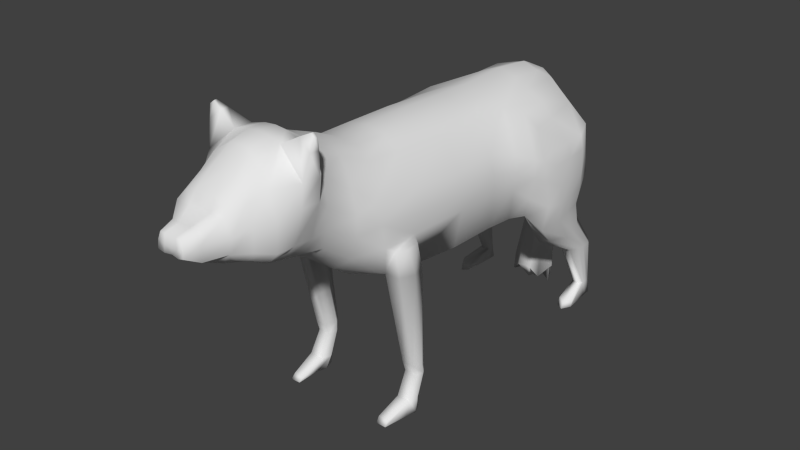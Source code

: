 # Source: wolf.blend  (saved by Blender 2.76.0; exported with 4.5.12 LTS)
import bpy
from mathutils import Matrix  # noqa: F401  (used for matrix-valued properties, if any)

bpy.ops.wm.read_factory_settings(use_empty=True)
scene = bpy.context.scene
scene.name = 'Scene'

# ---- collections
col_collection_1 = bpy.data.collections.new('Collection 1'); scene.collection.children.link(col_collection_1)

# ---- materials (node trees are filled in below, after node groups)
mat_material = bpy.data.materials.new('Material')
mat_material.alpha_threshold = 0.0
mat_material.use_transparent_shadow = False
mat_material.roughness = 0.5
mat_material.line_color = (0.0, 0.0, 0.0, 1.0)

# ---- material node trees

# ---- world
world_world = bpy.data.worlds.new('World'); scene.world = world_world
world_world.color = (0.05088, 0.05088, 0.05088)
world_world.use_sun_shadow = False
world_world.sun_shadow_jitter_overblur = 0.0
world_world.cycles.sampling_method = 'MANUAL'
world_world.cycles.sample_map_resolution = 256

# ---- meshes
me_cube = bpy.data.meshes.new('Cube')
me_cube.from_pydata([(-0.5272, -0.7064, -1.272), (-0.5341, -0.8871, -1.29), (-0.6659, -0.7111, -1.259), (-0.6659, -0.8867, -1.291), (-0.5306, -0.7009, -1.387), (-0.5363, -0.8484, -1.404), (-0.6693, -0.7048, -1.374), (-0.6693, -0.8481, -1.406), (-0.5432, -0.8139, -1.797), (-0.5407, -1.042, -1.797), (-0.6819, -0.8139, -1.8), (-0.7042, -1.042, -1.799), (-0.6934, -0.966, -1.659), (-0.5331, -0.9661, -1.661), (-0.5369, -0.7984, -1.671), (-0.6756, -0.8006, -1.657), (-0.5426, -1.313, -1.799), (-0.6581, -1.314, -1.801), (-0.6519, -1.265, -1.745), (-0.535, -1.265, -1.744), (-0.6379, -0.8381, 0.1856), (-0.6198, -1.239, 0.1894), (-0.5521, -0.7971, -0.2057), (-0.6069, 0.4268, -0.2624), (-0.3956, -0.7971, 0.9775), (-0.4606, 0.3803, 0.9505), (0.0, 0.4268, -0.5296), (0.0, -0.7971, -0.3982), (0.0, 0.3803, 1.115), (0.0, -0.7971, 1.139), (-0.5344, -1.149, -0.1458), (-0.3648, -1.2, 1.0), (0.0, -1.125, -0.3484), (0.0, -1.2, 1.147), (-0.472, -1.558, 0.1616), (-0.3284, -1.505, 1.153), (0.0, -1.588, 0.0001588), (0.0, -1.48, 1.273), (-0.6242, 0.7908, -0.2826), (-0.484, 0.8031, 0.957), (0.0, 0.8284, -0.51), (0.0, 0.7992, 1.104), (-0.4124, -1.864, 0.3778), (-0.3047, -1.802, 1.272), (0.0, -1.84, 0.2101), (0.0, -1.785, 1.373), (-0.3798, 2.173, -0.2156), (-0.3642, 1.881, 0.9624), (0.0, 2.143, -0.3149), (0.0, 1.871, 1.074), (-0.295, 2.274, 0.1205), (-0.2668, 2.04, 0.8831), (0.0, 2.214, -0.07097), (0.0, 1.976, 1.028), (-0.7942, 1.206, -0.5473), (-0.7123, 1.109, 0.6985), (-0.7144, 2.057, -0.3761), (-0.6289, 1.85, 0.7436), (-0.5065, 1.849, 0.8626), (-0.55, 2.064, -0.3822), (-0.6249, 0.9888, 0.8603), (-0.6764, 1.01, -0.3175), (-0.8694, 1.434, -0.4695), (-0.838, 1.247, 0.4141), (-0.8363, 1.814, -0.4141), (-0.8203, 1.841, 0.402), (-0.712, 1.492, -0.8067), (-0.7024, 2.057, -0.6854), (-0.611, 2.005, -0.6914), (-0.6115, 1.426, -0.8106), (-0.8233, 1.68, -0.7942), (-0.8123, 1.92, -0.7224), (-0.7197, 1.947, -1.111), (-0.7112, 2.379, -1.117), (-0.6278, 2.272, -1.124), (-0.6062, 1.951, -1.106), (-0.7929, 2.044, -1.108), (-0.7829, 2.277, -1.121), (-0.7157, 2.233, -1.69), (-0.7097, 2.411, -1.683), (-0.6674, 2.385, -1.689), (-0.6291, 2.244, -1.685), (-0.7527, 2.272, -1.685), (-0.7467, 2.391, -1.687), (-0.7203, 2.085, -1.846), (-0.7094, 2.423, -1.834), (-0.6329, 2.374, -1.844), (-0.6354, 2.185, -1.837), (-0.7871, 2.235, -1.838), (-0.7763, 2.385, -1.842), (-0.7432, 1.86, -1.766), (-0.6583, 1.913, -1.757), (-0.81, 1.962, -1.758), (-0.7433, 1.824, -1.849), (-0.6584, 1.877, -1.84), (-0.8101, 1.926, -1.841), (-0.2128, 2.207, 0.3707), (-0.1843, 2.094, 0.8586), (0.0, 2.223, 0.06747), (0.0, 2.053, 0.9785), (-0.2092, 2.363, 0.02924), (-0.08368, 2.492, 0.09231), (0.0, 2.245, 0.004911), (0.0, 2.506, 0.09534), (-0.1604, 2.456, -0.7661), (-0.08668, 2.609, -0.6954), (0.0, 2.348, -0.7682), (0.0, 2.636, -0.6612), (-0.1774, 2.165, -1.759), (-0.1355, 2.471, -1.699), (0.0, 2.137, -1.646), (0.0, 2.485, -1.795), (-0.6091, -0.1602, -0.2429), (-0.4288, -0.1834, 0.9508), (0.0, -0.1834, 1.138), (0.0, -0.1602, -0.4978), (-0.6599, -0.7971, 0.4028), (-0.6618, 0.4035, 0.3853), (-0.6356, -1.299, 0.4629), (-0.5559, -1.558, 0.6248), (-0.755, 0.6882, 0.323), (-0.4926, -1.864, 0.8296), (-0.3699, -2.266, 0.4349), (-0.4619, 2.236, 0.4039), (-0.8639, 1.117, 0.1089), (-0.8026, 1.99, 0.1653), (-0.6855, 2.119, 0.1825), (-0.8193, 0.925, 0.1952), (-0.6026, 2.173, 0.2371), (-0.894, 1.359, -0.02769), (-0.8686, 1.827, -0.006086), (-0.2123, 2.16, 0.6348), (-0.1455, 2.439, 0.0679), (-0.1481, 2.547, -0.7305), (-0.2518, 2.294, -1.847), (0.0, 2.344, -1.762), (-0.705, -0.1718, 0.3686), (-0.6123, -0.7971, 0.6395), (-0.6178, 0.3919, 0.5979), (-0.5847, -1.339, 0.6996), (-0.4964, -1.56, 0.8838), (-0.7194, 0.6998, 0.5247), (-0.4082, -1.845, 1.11), (-0.4546, 2.16, 0.5027), (-0.845, 1.072, 0.3478), (-0.8154, 0.9401, 0.4122), (-0.8761, 1.285, 0.2409), (-0.2127, 2.123, 0.7601), (-0.1147, 2.469, 0.08066), (-0.1252, 2.581, -0.711), (-0.2167, 2.405, -1.722), (0.0, 2.378, -1.901), (-0.2761, -2.19, 1.461), (-0.7842, 1.98, 0.4913), (-0.6503, 2.076, 0.5014), (-0.5758, 2.124, 0.5173), (-0.8545, 1.834, 0.2456), (-0.6514, -0.1776, 0.5923), (0.0, -2.236, 0.3398), (-0.8028, 2.031, -0.09827), (-0.6794, 2.158, 0.03371), (-0.4895, 2.194, -0.0377), (-0.8644, 1.821, -0.2101), (-0.6982, -0.166, 0.2051), (-0.6619, 0.4152, 0.1555), (-0.5551, -1.558, 0.413), (-0.6905, 0.7483, 0.09976), (-0.5029, -1.889, 0.6104), (-0.3729, 2.243, 0.2194), (-0.8565, 1.202, -0.2344), (-0.7535, 0.959, -0.06677), (-0.8937, 1.396, -0.2486), (-0.2095, 2.187, 0.4987), (-0.1738, 2.4, 0.04247), (-0.1757, 2.501, -0.7519), (-0.268, 2.328, -1.645), (0.0, 2.238, -1.843), (-0.339, 0.4268, -0.4617), (-0.3116, -0.7971, -0.3105), (-0.2338, 0.3803, 1.055), (-0.2303, -0.7971, 1.102), (-0.3028, -1.141, -0.239), (-0.2148, -1.2, 1.115), (-0.2716, -1.588, 0.002487), (-0.1824, -1.487, 1.238), (-0.3184, 0.8273, -0.4489), (-0.2161, 0.776, 1.04), (-0.1158, 2.22, 0.01412), (-0.2655, -1.84, 0.2263), (-0.1503, -1.787, 1.363), (-0.1997, 2.15, -0.2578), (-0.1897, 1.868, 1.006), (-0.1788, 1.994, 0.9986), (-0.1992, 2.214, 0.1688), (-0.1176, 2.073, 0.9453), (-0.1707, 2.278, -0.008479), (-0.04253, 2.501, 0.09718), (-0.07269, 2.379, -0.7784), (-0.0368, 2.625, -0.6797), (-0.08188, 2.121, -1.655), (-0.0868, 2.444, -1.854), (-0.2468, -0.1834, 1.081), (-0.3401, -0.1602, -0.4267), (-0.1268, 2.33, -1.78), (-0.3426, -2.663, 0.5714), (-0.1019, 2.377, -1.816), (-0.583, -2.266, 0.9844), (0.0, -2.17, 1.507), (-0.1244, 2.29, -1.728), (0.0, 1.42, 1.121), (-0.3657, 1.406, 0.9573), (-0.3409, 1.978, -0.3844), (0.0, 2.007, -0.4619), (-0.6706, 1.438, 0.6983), (-0.4107, 1.872, -0.5004), (-0.5562, 1.423, 0.856), (-0.8291, 1.562, 0.408), (-0.8528, 1.624, -0.4418), (-0.5171, 1.804, -0.7838), (-0.8178, 1.8, -0.7583), (-0.5341, 2.134, -1.115), (-0.7879, 2.16, -1.115), (-0.6217, 2.314, -1.687), (-0.7497, 2.331, -1.686), (-0.7148, 2.281, -1.84), (-0.6342, 2.279, -1.84), (-0.7817, 2.31, -1.84), (-0.8813, 1.593, -0.01689), (-0.8653, 1.577, 0.2432), (-0.8791, 1.608, -0.2293), (-0.2254, 2.018, -0.4105), (-0.2029, 1.41, 1.046), (-0.2709, 1.189, -0.4597), (0.0, 1.196, -0.4956), (-0.4938, 1.147, -0.4328), (-0.4396, 1.554, -0.5231), (-0.5162, 1.669, -0.7989), (-0.7079, -0.8764, 0.1342), (-0.6543, -1.145, 0.127), (-0.7147, -0.8101, -0.1667), (-0.6971, -1.136, -0.1472), (-0.757, -0.9695, -0.1572), (-0.7203, -0.7833, -1.392), (-0.7056, -1.012, 0.1199), (-0.7168, -0.8041, -1.276), (-0.7265, -0.8901, -1.658), (-0.7328, -0.9184, -1.8), (-0.4945, -0.8645, -1.667), (-0.5037, -0.9447, -0.2427), (-0.5009, -0.9372, -1.797), (-0.4922, -0.7671, -1.395), (-0.4886, -0.7686, -1.278), (-0.3763, -2.061, 0.4049), (-0.2825, -1.985, 1.451), (0.0, -2.031, 0.3115), (0.0, -1.965, 1.497), (-0.5894, -2.061, 0.9738), (-0.3695, -2.473, 0.4785), (-0.5833, -2.037, 1.194), (-0.2942, -2.432, 1.323), (0.0, -2.447, 0.3989), (-0.4974, -2.091, 0.5949), (-0.2688, -2.031, 0.3261), (-0.1287, -1.967, 1.486), (0.0, -2.387, 1.449), (-0.4922, -2.473, 0.9197), (-0.5769, -2.242, 1.205), (-0.2625, -2.617, 1.216), (0.0, -2.645, 0.5149), (-0.491, -2.296, 0.6038), (-0.2624, -2.236, 0.368), (-0.1223, -2.172, 1.496), (-0.4023, -2.663, 0.9131), (0.0, -2.605, 1.277), (-0.4004, -2.452, 1.17), (-0.5034, -2.501, 0.6208), (-0.2451, -2.447, 0.4198), (-0.1197, -2.389, 1.439), (-0.3395, -2.649, 1.086), (-0.1969, -3.051, 0.8349), (-0.1542, -3.041, 0.9531), (-0.4099, -2.682, 0.6715), (-0.2334, -2.645, 0.5374), (-0.1476, -2.606, 1.27), (-0.2021, -3.064, 0.672), (0.0, -3.039, 0.6525), (0.0, -3.042, 0.9496), (-0.4785, -2.156, 1.575), (-0.4909, -2.058, 1.567), (-0.6224, -2.078, 1.459), (-0.6097, -2.181, 1.466), (-0.5886, -2.133, 1.628), (-0.5928, -2.099, 1.626), (-0.6378, -2.106, 1.589), (-0.6334, -2.141, 1.591), (-0.257, -2.737, 0.5741), (-0.2362, -2.807, 1.113), (0.0, -2.766, 0.5358), (-0.3311, -2.838, 0.8388), (0.0, -2.798, 1.155), (-0.2885, -2.871, 1.034), (0.0, -2.872, 1.034), (0.0, -2.826, 0.5659), (-0.2704, -2.83, 0.6699), (-0.2164, -2.766, 0.5526), (-0.1191, -2.799, 1.15), (-0.1317, -2.872, 1.034), (-0.2024, -2.844, 0.5731), (-0.06748, -3.042, 0.9512), (-0.09681, -3.053, 0.641), (0.0, -3.209, 0.8014), (-0.1524, -3.209, 0.836), (-0.1239, -3.202, 0.9149), (-0.1559, -3.218, 0.7494), (0.0, -3.201, 0.7364), (0.0, -3.203, 0.9126), (-0.07609, -3.209, 0.8101), (-0.06605, -3.203, 0.9136), (-0.08563, -3.211, 0.7287)], [], [(1, 3, 7, 5), (12, 11, 17, 18), (251, 1, 5, 250), (2, 0, 4, 6), (244, 2, 6, 242), (8, 249, 9, 11, 246, 10), (247, 13, 9, 249), (15, 14, 8, 10), (245, 15, 10, 246), (242, 6, 15, 245), (6, 4, 14, 15), (250, 5, 13, 247), (5, 7, 12, 13), (19, 18, 17, 16), (13, 12, 18, 19), (11, 9, 16, 17), (9, 13, 19, 16), (202, 178, 22, 112), (201, 113, 24, 180), (180, 24, 31, 182), (157, 113, 25, 138), (138, 25, 39, 141), (178, 27, 32, 181), (183, 36, 44, 188), (182, 31, 35, 184), (181, 32, 36, 183), (231, 209, 49, 191), (177, 23, 38, 185), (179, 28, 41, 186), (189, 43, 253, 263), (165, 34, 42, 167), (184, 35, 43, 189), (230, 211, 46, 190), (143, 51, 97, 147), (191, 49, 53, 192), (190, 46, 50, 187), (54, 62, 70, 66), (145, 60, 55, 144), (160, 59, 56, 159), (61, 54, 66, 69), (210, 47, 58, 215), (234, 38, 61, 235), (141, 39, 60, 145), (215, 58, 57, 213), (161, 46, 59, 160), (143, 155, 47, 51), (228, 216, 65, 156), (144, 55, 63, 146), (159, 56, 64, 162), (213, 57, 65, 216), (66, 70, 76, 72), (69, 66, 72, 75), (217, 64, 71, 219), (56, 59, 68, 67), (235, 61, 69, 236), (64, 56, 67, 71), (221, 77, 83, 223), (77, 73, 79, 83), (218, 236, 69, 75, 220), (67, 68, 74, 73), (71, 67, 73, 77), (219, 71, 77, 221), (222, 81, 87, 225), (78, 82, 92, 90), (75, 72, 78, 81), (72, 76, 82, 78), (220, 75, 81, 222), (73, 74, 80, 79), (225, 87, 84, 224), (224, 84, 88, 226), (79, 80, 86, 85), (83, 79, 85, 89), (223, 83, 89, 226), (87, 81, 91, 94), (90, 92, 95, 93), (91, 90, 93, 94), (84, 87, 94, 93), (88, 84, 93, 95), (82, 88, 95, 92), (81, 78, 90, 91), (187, 50, 96, 193), (192, 53, 99, 194), (194, 99, 103, 196), (147, 97, 101, 148), (193, 96, 100, 195), (195, 100, 104, 197), (149, 105, 109, 150), (148, 101, 105, 149), (196, 103, 107, 198), (205, 200, 111, 151), (198, 107, 111, 200), (197, 104, 108, 199), (24, 137, 139, 31), (137, 24, 113, 157), (179, 25, 113, 201), (177, 202, 112, 23), (208, 203, 135, 176), (173, 132, 133, 174), (174, 133, 134, 175), (172, 131, 132, 173), (153, 125, 130, 156), (169, 124, 129, 171), (229, 227, 130, 162), (168, 161, 128, 123), (155, 128, 126, 154), (166, 120, 127, 170), (154, 126, 125, 153), (170, 127, 124, 169), (168, 123, 131, 172), (140, 119, 121, 142), (188, 44, 254, 262), (139, 118, 119, 140), (164, 117, 120, 166), (163, 136, 117, 164), (31, 139, 140, 35), (35, 140, 142, 43), (58, 154, 153, 57), (47, 155, 154, 58), (57, 153, 156, 65), (116, 137, 157, 136), (203, 205, 151, 135), (132, 148, 149, 133), (133, 149, 150, 134), (131, 147, 148, 132), (124, 144, 146, 129), (227, 228, 156, 130), (123, 128, 155, 143), (120, 141, 145, 127), (127, 145, 144, 124), (123, 143, 147, 131), (43, 142, 258, 253), (117, 138, 141, 120), (136, 157, 138, 117), (112, 163, 164, 23), (23, 164, 166, 38), (121, 167, 261, 256), (50, 168, 172, 96), (61, 170, 169, 54), (38, 166, 170, 61), (50, 46, 161, 168), (217, 229, 162, 64), (54, 169, 171, 62), (96, 172, 173, 100), (104, 174, 175, 108), (100, 173, 174, 104), (199, 208, 176, 110), (125, 159, 162, 130), (128, 161, 160, 126), (126, 160, 159, 125), (119, 165, 167, 121), (137, 116, 118, 139), (108, 175, 208, 199), (42, 188, 262, 252), (142, 121, 256, 258), (134, 150, 205, 203), (45, 189, 263, 255), (175, 134, 203, 208), (26, 115, 202, 177), (28, 179, 201, 114), (106, 197, 199, 110), (105, 198, 200, 109), (150, 109, 200, 205), (101, 196, 198, 105), (102, 195, 197, 106), (98, 193, 195, 102), (97, 194, 196, 101), (51, 192, 194, 97), (52, 187, 193, 98), (48, 190, 187, 52), (47, 191, 192, 51), (212, 230, 190, 48), (37, 184, 189, 45), (167, 42, 252, 261), (25, 179, 186, 39), (26, 177, 185, 40), (210, 231, 191, 47), (30, 181, 183, 34), (33, 182, 184, 37), (34, 183, 188, 42), (22, 178, 181, 30, 248), (29, 180, 182, 33), (114, 201, 180, 29), (115, 27, 178, 202), (39, 186, 231, 210), (40, 185, 232, 233), (62, 171, 229, 217), (129, 146, 228, 227), (171, 129, 227, 229), (82, 223, 226, 88), (85, 224, 226, 89), (86, 225, 224, 85), (74, 220, 222, 80), (80, 222, 225, 86), (70, 219, 221, 76), (68, 218, 220, 74), (76, 221, 223, 82), (59, 214, 218, 68), (62, 217, 219, 70), (55, 213, 216, 63), (146, 63, 216, 228), (60, 215, 213, 55), (46, 211, 214, 59), (39, 210, 215, 60), (185, 38, 234, 232), (186, 41, 209, 231), (232, 234, 211, 230), (233, 232, 230, 212), (214, 235, 236, 218), (211, 234, 235, 214), (20, 22, 239, 237), (21, 30, 34, 165), (20, 116, 136, 163), (22, 20, 163, 112), (118, 21, 165, 119), (20, 21, 118, 116), (237, 239, 241, 243), (22, 248, 30, 240, 241, 239), (30, 21, 238, 240), (21, 20, 237, 243, 238), (1, 30, 240, 3), (239, 2, 244, 241), (2, 239, 22, 0), (251, 248, 30, 1), (3, 244, 242, 7), (243, 241, 240, 238), (12, 245, 246, 11), (7, 242, 245, 12), (241, 244, 3, 240), (4, 250, 247, 14), (0, 22, 248, 251), (0, 251, 250, 4), (14, 247, 249, 8), (152, 253, 288, 287), (261, 252, 122, 269), (256, 261, 269, 206), (255, 263, 271, 207), (258, 256, 206, 266), (252, 262, 270, 122), (262, 254, 158, 270), (263, 253, 152, 271), (269, 122, 257, 275), (271, 152, 259, 277), (207, 271, 277, 264), (266, 206, 265, 274), (152, 266, 274, 259), (206, 269, 275, 265), (270, 158, 260, 276), (122, 270, 276, 257), (277, 259, 267, 283), (265, 275, 281, 272), (275, 257, 204, 281), (264, 277, 283, 273), (274, 265, 272, 278), (276, 260, 268, 282), (257, 276, 282, 204), (259, 274, 278, 267), (272, 281, 303, 298), (204, 282, 304, 295), (281, 204, 295, 303), (273, 283, 305, 299), (278, 272, 298, 300), (283, 267, 296, 305), (267, 278, 300, 296), (282, 268, 297, 304), (289, 290, 294, 293), (258, 266, 290, 289), (266, 152, 287, 290), (253, 258, 289, 288), (292, 293, 294, 291), (290, 287, 291, 294), (287, 288, 292, 291), (288, 289, 293, 292), (306, 305, 296, 300), (303, 307, 309, 284), (301, 306, 308, 286), (304, 307, 303, 295), (297, 302, 307, 304), (300, 298, 279, 280), (306, 300, 280, 308), (301, 299, 305, 306), (286, 308, 317, 315), (279, 284, 313, 311), (280, 279, 311, 312), (309, 285, 314, 318), (307, 302, 285, 309), (298, 303, 284, 279), (318, 316, 311, 313), (316, 317, 312, 311), (310, 315, 317, 316), (314, 310, 316, 318), (284, 309, 318, 313), (308, 280, 312, 317)])
me_cube.polygons.foreach_set('use_smooth', [True] * 292)
_uv = me_cube.uv_layers.new(name='UVMap')
_uv.uv.foreach_set('vector', [0.0, 0.0, 1.0, 0.0, 1.0, 1.0, 0.0, 1.0, 0.0, 0.0, 1.0, 0.0, 1.0, 1.0, 0.0, 1.0, 0.0, 0.0, 1.0, 0.0, 1.0, 1.0, 0.0, 1.0, 0.0, 0.0, 1.0, 0.0, 1.0, 1.0, 0.0, 1.0, 0.0, 0.0, 1.0, 0.0, 1.0, 1.0, 0.0, 1.0, 0.5, 1.0, 0.933, 0.75, 0.933, 0.25, 0.5, 0.0, 0.06699, 0.25, 0.06699, 0.75, 0.0, 0.0, 1.0, 0.0, 1.0, 1.0, 0.0, 1.0, 0.0, 0.0, 1.0, 0.0, 1.0, 1.0, 0.0, 1.0, 0.0, 0.0, 1.0, 0.0, 1.0, 1.0, 0.0, 1.0, 0.0, 0.0, 1.0, 0.0, 1.0, 1.0, 0.0, 1.0, 0.0, 0.0, 1.0, 0.0, 1.0, 1.0, 0.0, 1.0, 0.0, 0.0, 1.0, 0.0, 1.0, 1.0, 0.0, 1.0, 0.0, 0.0, 1.0, 0.0, 1.0, 1.0, 0.0, 1.0, 0.0, 0.0, 1.0, 0.0, 1.0, 1.0, 0.0, 1.0, 0.0, 0.0, 1.0, 0.0, 1.0, 1.0, 0.0, 1.0, 0.0, 0.0, 1.0, 0.0, 1.0, 1.0, 0.0, 1.0, 0.0, 0.0, 1.0, 0.0, 1.0, 1.0, 0.0, 1.0, 0.0, 0.0, 1.0, 0.0, 1.0, 1.0, 0.0, 1.0, 0.0, 0.0, 1.0, 0.0, 1.0, 1.0, 0.0, 1.0, 0.0, 0.0, 1.0, 0.0, 1.0, 1.0, 0.0, 1.0, 0.0, 0.0, 1.0, 0.0, 1.0, 1.0, 0.0, 1.0, 0.0, 0.0, 1.0, 0.0, 1.0, 1.0, 0.0, 1.0, 0.0, 0.0, 1.0, 0.0, 1.0, 1.0, 0.0, 1.0, 0.0, 0.0, 1.0, 0.0, 1.0, 1.0, 0.0, 1.0, 0.0, 0.0, 1.0, 0.0, 1.0, 1.0, 0.0, 1.0, 0.0, 0.0, 1.0, 0.0, 1.0, 1.0, 0.0, 1.0, 0.0, 0.0, 1.0, 0.0, 1.0, 1.0, 0.0, 1.0, 0.0, 0.0, 1.0, 0.0, 1.0, 1.0, 0.0, 1.0, 0.0, 0.0, 1.0, 0.0, 1.0, 1.0, 0.0, 1.0, 0.0, 0.0, 1.0, 0.0, 1.0, 1.0, 0.0, 1.0, 0.0, 0.0, 1.0, 0.0, 1.0, 1.0, 0.0, 1.0, 0.0, 0.0, 1.0, 0.0, 1.0, 1.0, 0.0, 1.0, 0.0, 0.0, 1.0, 0.0, 1.0, 1.0, 0.0, 1.0, 0.0, 0.0, 1.0, 0.0, 1.0, 1.0, 0.0, 1.0, 0.0, 0.0, 1.0, 0.0, 1.0, 1.0, 0.0, 1.0, 0.0, 0.0, 1.0, 0.0, 1.0, 1.0, 0.0, 1.0, 0.0, 0.0, 1.0, 0.0, 1.0, 1.0, 0.0, 1.0, 0.0, 0.0, 1.0, 0.0, 1.0, 1.0, 0.0, 1.0, 0.0, 0.0, 1.0, 0.0, 1.0, 1.0, 0.0, 1.0, 0.0, 0.0, 1.0, 0.0, 1.0, 1.0, 0.0, 1.0, 0.0, 0.0, 1.0, 0.0, 1.0, 1.0, 0.0, 1.0, 0.0, 0.0, 1.0, 0.0, 1.0, 1.0, 0.0, 1.0, 0.0, 0.0, 1.0, 0.0, 1.0, 1.0, 0.0, 1.0, 0.0, 0.0, 1.0, 0.0, 1.0, 1.0, 0.0, 1.0, 0.0, 0.0, 1.0, 0.0, 1.0, 1.0, 0.0, 1.0, 0.0, 0.0, 1.0, 0.0, 1.0, 1.0, 0.0, 1.0, 0.0, 0.0, 1.0, 0.0, 1.0, 1.0, 0.0, 1.0, 0.0, 0.0, 1.0, 0.0, 1.0, 1.0, 0.0, 1.0, 0.0, 0.0, 1.0, 0.0, 1.0, 1.0, 0.0, 1.0, 0.0, 0.0, 1.0, 0.0, 1.0, 1.0, 0.0, 1.0, 0.0, 0.0, 1.0, 0.0, 1.0, 1.0, 0.0, 1.0, 0.0, 0.0, 1.0, 0.0, 1.0, 1.0, 0.0, 1.0, 0.0, 0.0, 1.0, 0.0, 1.0, 1.0, 0.0, 1.0, 0.0, 0.0, 1.0, 0.0, 1.0, 1.0, 0.0, 1.0, 0.0, 0.0, 1.0, 0.0, 1.0, 1.0, 0.0, 1.0, 0.0, 0.0, 1.0, 0.0, 1.0, 1.0, 0.0, 1.0, 0.0, 0.0, 1.0, 0.0, 1.0, 1.0, 0.0, 1.0, 0.0, 0.0, 1.0, 0.0, 1.0, 1.0, 0.0, 1.0, 0.5, 1.0, 0.9755, 0.6545, 0.7939, 0.09549, 0.2061, 0.09549, 0.02447, 0.6545, 0.0, 0.0, 1.0, 0.0, 1.0, 1.0, 0.0, 1.0, 0.0, 0.0, 1.0, 0.0, 1.0, 1.0, 0.0, 1.0, 0.0, 0.0, 1.0, 0.0, 1.0, 1.0, 0.0, 1.0, 0.0, 0.0, 1.0, 0.0, 1.0, 1.0, 0.0, 1.0, 0.0, 0.0, 1.0, 0.0, 1.0, 1.0, 0.0, 1.0, 0.0, 0.0, 1.0, 0.0, 1.0, 1.0, 0.0, 1.0, 0.0, 0.0, 1.0, 0.0, 1.0, 1.0, 0.0, 1.0, 0.0, 0.0, 1.0, 0.0, 1.0, 1.0, 0.0, 1.0, 0.0, 0.0, 1.0, 0.0, 1.0, 1.0, 0.0, 1.0, 0.0, 0.0, 1.0, 0.0, 1.0, 1.0, 0.0, 1.0, 0.0, 0.0, 1.0, 0.0, 1.0, 1.0, 0.0, 1.0, 0.0, 0.0, 1.0, 0.0, 1.0, 1.0, 0.0, 1.0, 0.0, 0.0, 1.0, 0.0, 1.0, 1.0, 0.0, 1.0, 0.0, 0.0, 1.0, 0.0, 1.0, 1.0, 0.0, 1.0, 0.0, 0.0, 1.0, 0.0, 1.0, 1.0, 0.0, 1.0, 0.0, 0.0, 1.0, 0.0, 1.0, 1.0, 0.0, 1.0, 0.0, 0.0, 1.0, 0.0, 1.0, 1.0, 0.0, 1.0, 0.0, 0.0, 1.0, 0.0, 1.0, 1.0, 0.0, 1.0, 0.0, 0.0, 1.0, 0.0, 1.0, 1.0, 0.0, 1.0, 0.0, 0.0, 1.0, 0.0, 1.0, 1.0, 0.0, 1.0, 0.0, 0.0, 1.0, 0.0, 1.0, 1.0, 0.0, 1.0, 0.0, 0.0, 1.0, 0.0, 1.0, 1.0, 0.0, 1.0, 0.0, 0.0, 1.0, 0.0, 1.0, 1.0, 0.0, 1.0, 0.0, 0.0, 1.0, 0.0, 1.0, 1.0, 0.0, 1.0, 0.0, 0.0, 1.0, 0.0, 1.0, 1.0, 0.0, 1.0, 0.0, 0.0, 1.0, 0.0, 1.0, 1.0, 0.0, 1.0, 0.0, 0.0, 1.0, 0.0, 1.0, 1.0, 0.0, 1.0, 0.0, 0.0, 1.0, 0.0, 1.0, 1.0, 0.0, 1.0, 0.0, 0.0, 1.0, 0.0, 1.0, 1.0, 0.0, 1.0, 0.0, 0.0, 1.0, 0.0, 1.0, 1.0, 0.0, 1.0, 0.0, 0.0, 1.0, 0.0, 1.0, 1.0, 0.0, 1.0, 0.0, 0.0, 1.0, 0.0, 1.0, 1.0, 0.0, 1.0, 0.0, 0.0, 1.0, 0.0, 1.0, 1.0, 0.0, 1.0, 0.0, 0.0, 1.0, 0.0, 1.0, 1.0, 0.0, 1.0, 0.0, 0.0, 1.0, 0.0, 1.0, 1.0, 0.0, 1.0, 0.0, 0.0, 1.0, 0.0, 1.0, 1.0, 0.0, 1.0, 0.0, 0.0, 1.0, 0.0, 1.0, 1.0, 0.0, 1.0, 0.0, 0.0, 1.0, 0.0, 1.0, 1.0, 0.0, 1.0, 0.0, 0.0, 1.0, 0.0, 1.0, 1.0, 0.0, 1.0, 0.0, 0.0, 1.0, 0.0, 1.0, 1.0, 0.0, 1.0, 0.0, 0.0, 1.0, 0.0, 1.0, 1.0, 0.0, 1.0, 0.0, 0.0, 1.0, 0.0, 1.0, 1.0, 0.0, 1.0, 0.0, 0.0, 1.0, 0.0, 1.0, 1.0, 0.0, 1.0, 0.0, 0.0, 1.0, 0.0, 1.0, 1.0, 0.0, 1.0, 0.0, 0.0, 1.0, 0.0, 1.0, 1.0, 0.0, 1.0, 0.0, 0.0, 1.0, 0.0, 1.0, 1.0, 0.0, 1.0, 0.0, 0.0, 1.0, 0.0, 1.0, 1.0, 0.0, 1.0, 0.0, 0.0, 1.0, 0.0, 1.0, 1.0, 0.0, 1.0, 0.0, 0.0, 1.0, 0.0, 1.0, 1.0, 0.0, 1.0, 0.0, 0.0, 1.0, 0.0, 1.0, 1.0, 0.0, 1.0, 0.0, 0.0, 1.0, 0.0, 1.0, 1.0, 0.0, 1.0, 0.0, 0.0, 1.0, 0.0, 1.0, 1.0, 0.0, 1.0, 0.0, 0.0, 1.0, 0.0, 1.0, 1.0, 0.0, 1.0, 0.0, 0.0, 1.0, 0.0, 1.0, 1.0, 0.0, 1.0, 0.0, 0.0, 1.0, 0.0, 1.0, 1.0, 0.0, 1.0, 0.0, 0.0, 1.0, 0.0, 1.0, 1.0, 0.0, 1.0, 0.0, 0.0, 1.0, 0.0, 1.0, 1.0, 0.0, 1.0, 0.0, 0.0, 1.0, 0.0, 1.0, 1.0, 0.0, 1.0, 0.0, 0.0, 1.0, 0.0, 1.0, 1.0, 0.0, 1.0, 0.0, 0.0, 1.0, 0.0, 1.0, 1.0, 0.0, 1.0, 0.0, 0.0, 1.0, 0.0, 1.0, 1.0, 0.0, 1.0, 0.0, 0.0, 1.0, 0.0, 1.0, 1.0, 0.0, 1.0, 0.0, 0.0, 1.0, 0.0, 1.0, 1.0, 0.0, 1.0, 0.0, 0.0, 1.0, 0.0, 1.0, 1.0, 0.0, 1.0, 0.0, 0.0, 1.0, 0.0, 1.0, 1.0, 0.0, 1.0, 0.0, 0.0, 1.0, 0.0, 1.0, 1.0, 0.0, 1.0, 0.0, 0.0, 1.0, 0.0, 1.0, 1.0, 0.0, 1.0, 0.0, 0.0, 1.0, 0.0, 1.0, 1.0, 0.0, 1.0, 0.0, 0.0, 1.0, 0.0, 1.0, 1.0, 0.0, 1.0, 0.0, 0.0, 1.0, 0.0, 1.0, 1.0, 0.0, 1.0, 0.0, 0.0, 1.0, 0.0, 1.0, 1.0, 0.0, 1.0, 0.0, 0.0, 1.0, 0.0, 1.0, 1.0, 0.0, 1.0, 0.0, 0.0, 1.0, 0.0, 1.0, 1.0, 0.0, 1.0, 0.0, 0.0, 1.0, 0.0, 1.0, 1.0, 0.0, 1.0, 0.0, 0.0, 1.0, 0.0, 1.0, 1.0, 0.0, 1.0, 0.0, 0.0, 1.0, 0.0, 1.0, 1.0, 0.0, 1.0, 0.0, 0.0, 1.0, 0.0, 1.0, 1.0, 0.0, 1.0, 0.0, 0.0, 1.0, 0.0, 1.0, 1.0, 0.0, 1.0, 0.0, 0.0, 1.0, 0.0, 1.0, 1.0, 0.0, 1.0, 0.0, 0.0, 1.0, 0.0, 1.0, 1.0, 0.0, 1.0, 0.0, 0.0, 1.0, 0.0, 1.0, 1.0, 0.0, 1.0, 0.0, 0.0, 1.0, 0.0, 1.0, 1.0, 0.0, 1.0, 0.0, 0.0, 1.0, 0.0, 1.0, 1.0, 0.0, 1.0, 0.0, 0.0, 1.0, 0.0, 1.0, 1.0, 0.0, 1.0, 0.0, 0.0, 1.0, 0.0, 1.0, 1.0, 0.0, 1.0, 0.0, 0.0, 1.0, 0.0, 1.0, 1.0, 0.0, 1.0, 0.0, 0.0, 1.0, 0.0, 1.0, 1.0, 0.0, 1.0, 0.0, 0.0, 1.0, 0.0, 1.0, 1.0, 0.0, 1.0, 0.0, 0.0, 1.0, 0.0, 1.0, 1.0, 0.0, 1.0, 0.0, 0.0, 1.0, 0.0, 1.0, 1.0, 0.0, 1.0, 0.0, 0.0, 1.0, 0.0, 1.0, 1.0, 0.0, 1.0, 0.0, 0.0, 1.0, 0.0, 1.0, 1.0, 0.0, 1.0, 0.0, 0.0, 1.0, 0.0, 1.0, 1.0, 0.0, 1.0, 0.0, 0.0, 1.0, 0.0, 1.0, 1.0, 0.0, 1.0, 0.0, 0.0, 1.0, 0.0, 1.0, 1.0, 0.0, 1.0, 0.0, 0.0, 1.0, 0.0, 1.0, 1.0, 0.0, 1.0, 0.0, 0.0, 1.0, 0.0, 1.0, 1.0, 0.0, 1.0, 0.0, 0.0, 1.0, 0.0, 1.0, 1.0, 0.0, 1.0, 0.0, 0.0, 1.0, 0.0, 1.0, 1.0, 0.0, 1.0, 0.0, 0.0, 1.0, 0.0, 1.0, 1.0, 0.0, 1.0, 0.0, 0.0, 1.0, 0.0, 1.0, 1.0, 0.0, 1.0, 0.0, 0.0, 1.0, 0.0, 1.0, 1.0, 0.0, 1.0, 0.0, 0.0, 1.0, 0.0, 1.0, 1.0, 0.0, 1.0, 0.0, 0.0, 1.0, 0.0, 1.0, 1.0, 0.0, 1.0, 0.0, 0.0, 1.0, 0.0, 1.0, 1.0, 0.0, 1.0, 0.0, 0.0, 1.0, 0.0, 1.0, 1.0, 0.0, 1.0, 0.0, 0.0, 1.0, 0.0, 1.0, 1.0, 0.0, 1.0, 0.0, 0.0, 1.0, 0.0, 1.0, 1.0, 0.0, 1.0, 0.0, 0.0, 1.0, 0.0, 1.0, 1.0, 0.0, 1.0, 0.0, 0.0, 1.0, 0.0, 1.0, 1.0, 0.0, 1.0, 0.0, 0.0, 1.0, 0.0, 1.0, 1.0, 0.0, 1.0, 0.0, 0.0, 1.0, 0.0, 1.0, 1.0, 0.0, 1.0, 0.0, 0.0, 1.0, 0.0, 1.0, 1.0, 0.0, 1.0, 0.0, 0.0, 1.0, 0.0, 1.0, 1.0, 0.0, 1.0, 0.0, 0.0, 1.0, 0.0, 1.0, 1.0, 0.0, 1.0, 0.0, 0.0, 1.0, 0.0, 1.0, 1.0, 0.0, 1.0, 0.0, 0.0, 1.0, 0.0, 1.0, 1.0, 0.0, 1.0, 0.0, 0.0, 1.0, 0.0, 1.0, 1.0, 0.0, 1.0, 0.0, 0.0, 1.0, 0.0, 1.0, 1.0, 0.0, 1.0, 0.0, 0.0, 1.0, 0.0, 1.0, 1.0, 0.0, 1.0, 0.5, 1.0, 0.9755, 0.6545, 0.7939, 0.09549, 0.2061, 0.09549, 0.02447, 0.6545, 0.0, 0.0, 1.0, 0.0, 1.0, 1.0, 0.0, 1.0, 0.0, 0.0, 1.0, 0.0, 1.0, 1.0, 0.0, 1.0, 0.0, 0.0, 1.0, 0.0, 1.0, 1.0, 0.0, 1.0, 0.0, 0.0, 1.0, 0.0, 1.0, 1.0, 0.0, 1.0, 0.0, 0.0, 1.0, 0.0, 1.0, 1.0, 0.0, 1.0, 0.0, 0.0, 1.0, 0.0, 1.0, 1.0, 0.0, 1.0, 0.0, 0.0, 1.0, 0.0, 1.0, 1.0, 0.0, 1.0, 0.0, 0.0, 1.0, 0.0, 1.0, 1.0, 0.0, 1.0, 0.0, 0.0, 1.0, 0.0, 1.0, 1.0, 0.0, 1.0, 0.0, 0.0, 1.0, 0.0, 1.0, 1.0, 0.0, 1.0, 0.0, 0.0, 1.0, 0.0, 1.0, 1.0, 0.0, 1.0, 0.0, 0.0, 1.0, 0.0, 1.0, 1.0, 0.0, 1.0, 0.0, 0.0, 1.0, 0.0, 1.0, 1.0, 0.0, 1.0, 0.0, 0.0, 1.0, 0.0, 1.0, 1.0, 0.0, 1.0, 0.0, 0.0, 1.0, 0.0, 1.0, 1.0, 0.0, 1.0, 0.0, 0.0, 1.0, 0.0, 1.0, 1.0, 0.0, 1.0, 0.0, 0.0, 1.0, 0.0, 1.0, 1.0, 0.0, 1.0, 0.0, 0.0, 1.0, 0.0, 1.0, 1.0, 0.0, 1.0, 0.0, 0.0, 1.0, 0.0, 1.0, 1.0, 0.0, 1.0, 0.0, 0.0, 1.0, 0.0, 1.0, 1.0, 0.0, 1.0, 0.0, 0.0, 1.0, 0.0, 1.0, 1.0, 0.0, 1.0, 0.0, 0.0, 1.0, 0.0, 1.0, 1.0, 0.0, 1.0, 0.0, 0.0, 1.0, 0.0, 1.0, 1.0, 0.0, 1.0, 0.0, 0.0, 1.0, 0.0, 1.0, 1.0, 0.0, 1.0, 0.0, 0.0, 1.0, 0.0, 1.0, 1.0, 0.0, 1.0, 0.0, 0.0, 1.0, 0.0, 1.0, 1.0, 0.0, 1.0, 0.0, 0.0, 1.0, 0.0, 1.0, 1.0, 0.0, 1.0, 0.0, 0.0, 1.0, 0.0, 1.0, 1.0, 0.0, 1.0, 0.0, 0.0, 1.0, 0.0, 1.0, 1.0, 0.0, 1.0, 0.0, 0.0, 1.0, 0.0, 1.0, 1.0, 0.0, 1.0, 0.0, 0.0, 1.0, 0.0, 1.0, 1.0, 0.0, 1.0, 0.0, 0.0, 1.0, 0.0, 1.0, 1.0, 0.0, 1.0, 0.0, 0.0, 1.0, 0.0, 1.0, 1.0, 0.0, 1.0, 0.0, 0.0, 1.0, 0.0, 1.0, 1.0, 0.0, 1.0, 0.0, 0.0, 1.0, 0.0, 1.0, 1.0, 0.0, 1.0, 0.0, 0.0, 1.0, 0.0, 1.0, 1.0, 0.0, 1.0, 0.5, 1.0, 0.933, 0.75, 0.933, 0.25, 0.5, 0.0, 0.06699, 0.25, 0.06699, 0.75, 0.0, 0.0, 1.0, 0.0, 1.0, 1.0, 0.0, 1.0, 0.5, 1.0, 0.9755, 0.6545, 0.7939, 0.09549, 0.2061, 0.09549, 0.02447, 0.6545, 0.0, 0.0, 1.0, 0.0, 1.0, 1.0, 0.0, 1.0, 0.0, 0.0, 1.0, 0.0, 1.0, 1.0, 0.0, 1.0, 0.0, 0.0, 1.0, 0.0, 1.0, 1.0, 0.0, 1.0, 0.0, 0.0, 1.0, 0.0, 1.0, 1.0, 0.0, 1.0, 0.0, 0.0, 1.0, 0.0, 1.0, 1.0, 0.0, 1.0, 0.0, 0.0, 1.0, 0.0, 1.0, 1.0, 0.0, 1.0, 0.0, 0.0, 1.0, 0.0, 1.0, 1.0, 0.0, 1.0, 0.0, 0.0, 1.0, 0.0, 1.0, 1.0, 0.0, 1.0, 0.0, 0.0, 1.0, 0.0, 1.0, 1.0, 0.0, 1.0, 0.0, 0.0, 1.0, 0.0, 1.0, 1.0, 0.0, 1.0, 0.0, 0.0, 1.0, 0.0, 1.0, 1.0, 0.0, 1.0, 0.0, 0.0, 1.0, 0.0, 1.0, 1.0, 0.0, 1.0, 0.0, 0.0, 1.0, 0.0, 1.0, 1.0, 0.0, 1.0, 0.0, 0.0, 1.0, 0.0, 1.0, 1.0, 0.0, 1.0, 0.0, 0.0, 1.0, 0.0, 1.0, 1.0, 0.0, 1.0, 0.0, 0.0, 1.0, 0.0, 1.0, 1.0, 0.0, 1.0, 0.0, 0.0, 1.0, 0.0, 1.0, 1.0, 0.0, 1.0, 0.0, 0.0, 1.0, 0.0, 1.0, 1.0, 0.0, 1.0, 0.0, 0.0, 1.0, 0.0, 1.0, 1.0, 0.0, 1.0, 0.0, 0.0, 1.0, 0.0, 1.0, 1.0, 0.0, 1.0, 0.0, 0.0, 1.0, 0.0, 1.0, 1.0, 0.0, 1.0, 0.0, 0.0, 1.0, 0.0, 1.0, 1.0, 0.0, 1.0, 0.0, 0.0, 1.0, 0.0, 1.0, 1.0, 0.0, 1.0, 0.0, 0.0, 1.0, 0.0, 1.0, 1.0, 0.0, 1.0, 0.0, 0.0, 1.0, 0.0, 1.0, 1.0, 0.0, 1.0, 0.0, 0.0, 1.0, 0.0, 1.0, 1.0, 0.0, 1.0, 0.0, 0.0, 1.0, 0.0, 1.0, 1.0, 0.0, 1.0, 0.0, 0.0, 1.0, 0.0, 1.0, 1.0, 0.0, 1.0, 0.0, 0.0, 1.0, 0.0, 1.0, 1.0, 0.0, 1.0, 0.0, 0.0, 1.0, 0.0, 1.0, 1.0, 0.0, 1.0, 0.0, 0.0, 1.0, 0.0, 1.0, 1.0, 0.0, 1.0, 0.0, 0.0, 1.0, 0.0, 1.0, 1.0, 0.0, 1.0, 0.0, 0.0, 1.0, 0.0, 1.0, 1.0, 0.0, 1.0, 0.0, 0.0, 1.0, 0.0, 1.0, 1.0, 0.0, 1.0, 0.0, 0.0, 1.0, 0.0, 1.0, 1.0, 0.0, 1.0, 0.0, 0.0, 1.0, 0.0, 1.0, 1.0, 0.0, 1.0, 0.0, 0.0, 1.0, 0.0, 1.0, 1.0, 0.0, 1.0, 0.0, 0.0, 1.0, 0.0, 1.0, 1.0, 0.0, 1.0, 0.0, 0.0, 1.0, 0.0, 1.0, 1.0, 0.0, 1.0, 0.0, 0.0, 1.0, 0.0, 1.0, 1.0, 0.0, 1.0, 0.0, 0.0, 1.0, 0.0, 1.0, 1.0, 0.0, 1.0, 0.0, 0.0, 1.0, 0.0, 1.0, 1.0, 0.0, 1.0, 0.0, 0.0, 1.0, 0.0, 1.0, 1.0, 0.0, 1.0, 0.0, 0.0, 1.0, 0.0, 1.0, 1.0, 0.0, 1.0, 0.0, 0.0, 1.0, 0.0, 1.0, 1.0, 0.0, 1.0, 0.0, 0.0, 1.0, 0.0, 1.0, 1.0, 0.0, 1.0, 0.0, 0.0, 1.0, 0.0, 1.0, 1.0, 0.0, 1.0, 0.0, 0.0, 1.0, 0.0, 1.0, 1.0, 0.0, 1.0, 0.0, 0.0, 1.0, 0.0, 1.0, 1.0, 0.0, 1.0, 0.0, 0.0, 1.0, 0.0, 1.0, 1.0, 0.0, 1.0, 0.0, 0.0, 1.0, 0.0, 1.0, 1.0, 0.0, 1.0, 0.0, 0.0, 1.0, 0.0, 1.0, 1.0, 0.0, 1.0, 0.0, 0.0, 1.0, 0.0, 1.0, 1.0, 0.0, 1.0, 0.0, 0.0, 1.0, 0.0, 1.0, 1.0, 0.0, 1.0, 0.0, 0.0, 1.0, 0.0, 1.0, 1.0, 0.0, 1.0, 0.0, 0.0, 1.0, 0.0, 1.0, 1.0, 0.0, 1.0, 0.0, 0.0, 1.0, 0.0, 1.0, 1.0, 0.0, 1.0, 0.0, 0.0, 1.0, 0.0, 1.0, 1.0, 0.0, 1.0, 0.0, 0.0, 1.0, 0.0, 1.0, 1.0, 0.0, 1.0, 0.0, 0.0, 1.0, 0.0, 1.0, 1.0, 0.0, 1.0, 0.0, 0.0, 1.0, 0.0, 1.0, 1.0, 0.0, 1.0, 0.0, 0.0, 1.0, 0.0, 1.0, 1.0, 0.0, 1.0, 0.0, 0.0, 1.0, 0.0, 1.0, 1.0, 0.0, 1.0, 0.0, 0.0, 1.0, 0.0, 1.0, 1.0, 0.0, 1.0, 0.0, 0.0, 1.0, 0.0, 1.0, 1.0, 0.0, 1.0, 0.0, 0.0, 1.0, 0.0, 1.0, 1.0, 0.0, 1.0, 0.0, 0.0, 1.0, 0.0, 1.0, 1.0, 0.0, 1.0, 0.0, 0.0, 1.0, 0.0, 1.0, 1.0, 0.0, 1.0, 0.0, 0.0, 1.0, 0.0, 1.0, 1.0, 0.0, 1.0, 0.0, 0.0, 1.0, 0.0, 1.0, 1.0, 0.0, 1.0, 0.0, 0.0, 1.0, 0.0, 1.0, 1.0, 0.0, 1.0, 0.0, 0.0, 1.0, 0.0, 1.0, 1.0, 0.0, 1.0, 0.0, 0.0, 1.0, 0.0, 1.0, 1.0, 0.0, 1.0])
me_cube.materials.append(mat_material)
me_cube.use_remesh_preserve_volume = False
me_cube.use_remesh_preserve_attributes = False
me_cube.use_mirror_vertex_groups = False
me_cube.update()

# ---- objects
ob_cube = bpy.data.objects.new('Cube', me_cube)

# ---- transforms, parenting, visibility, modifiers, constraints
ob_cube.location = (0.0, 0.0, 0.0)
ob_cube.scale = (1.146, 1.146, 1.146)
ob_cube.lock_rotations_4d = False
ob_cube.empty_display_type = 'ARROWS'
ob_cube.lineart.crease_threshold = 0.0
_m = ob_cube.modifiers.new('Mirror', 'MIRROR')
_m.use_clip = True

# ---- collection membership
col_collection_1.objects.link(ob_cube)

# ---- scene / render settings (as saved in the file)
scene.frame_start = 1; scene.frame_end = 250; scene.frame_set(244)
scene.render.engine = 'BLENDER_EEVEE_NEXT'
scene.render.resolution_percentage = 50
scene.render.dither_intensity = 0.0
scene.cycles.use_denoising = False
scene.cycles.samples = 10
scene.cycles.sampling_pattern = 'TABULATED_SOBOL'
scene.cycles.light_sampling_threshold = 0.0
scene.cycles.use_adaptive_sampling = False
scene.cycles.use_light_tree = False
scene.cycles.blur_glossy = 0.0
scene.cycles.pixel_filter_type = 'GAUSSIAN'
scene.cycles.sample_clamp_indirect = 0.0
scene.view_settings.view_transform = 'Standard'
bpy.context.view_layer.update()

# ---- added for rendering (the .blend has no active camera and no usable light): camera, sun
cam_auto = bpy.data.cameras.new('AutoCamera')
cam_auto.lens = 50.0
cam_auto.sensor_width = 36.0
cam_auto.clip_end = 1000.0
ob_auto_camera = bpy.data.objects.new('AutoCamera', cam_auto)
scene.collection.objects.link(ob_auto_camera)
ob_auto_camera.location = (7.49339, -9.32547, 5.83879)
ob_auto_camera.rotation_euler = (1.09748, -7.21219e-08, 0.694738)
scene.camera = ob_auto_camera
light_auto_sun = bpy.data.lights.new('AutoSun', 'SUN')
light_auto_sun.energy = 3.0
light_auto_sun.angle = 0.0523599
ob_auto_sun = bpy.data.objects.new('AutoSun', light_auto_sun)
scene.collection.objects.link(ob_auto_sun)
ob_auto_sun.rotation_euler = (0.872665, 0.174533, 0.523599)
bpy.context.view_layer.update()
